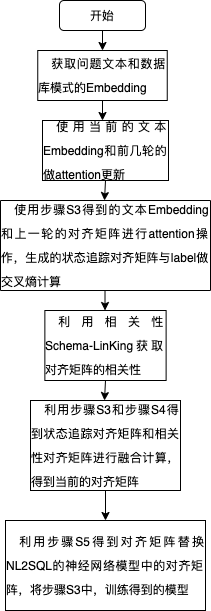

The diagram above was exported from draw.io. Its source (the exported page's mxGraphModel, read from the mxfile embedded in the PNG):
<mxGraphModel dx="1042" dy="626" grid="1" gridSize="10" guides="1" tooltips="1" connect="1" arrows="1" fold="1" page="1" pageScale="1" pageWidth="827" pageHeight="1169" math="0" shadow="0">
  <root>
    <mxCell id="0" />
    <mxCell id="1" parent="0" />
    <mxCell id="Ni7uSqx5-ESrqFdqWNXy-12" value="开始" style="rounded=1;whiteSpace=wrap;html=1;" vertex="1" parent="1">
      <mxGeometry x="354" y="30" width="86" height="30" as="geometry" />
    </mxCell>
    <mxCell id="Ni7uSqx5-ESrqFdqWNXy-13" value="" style="endArrow=classic;html=1;rounded=0;exitX=0.5;exitY=1;exitDx=0;exitDy=0;" edge="1" parent="1" source="Ni7uSqx5-ESrqFdqWNXy-12">
      <mxGeometry width="50" height="50" relative="1" as="geometry">
        <mxPoint x="390" y="340" as="sourcePoint" />
        <mxPoint x="397" y="80" as="targetPoint" />
      </mxGeometry>
    </mxCell>
    <mxCell id="Ni7uSqx5-ESrqFdqWNXy-14" value="&lt;p class=&quot;MsoNormal&quot; style=&quot;margin: 0pt 0pt 0.0001pt ; text-indent: 10pt ; text-align: justify ; line-height: 24px&quot;&gt;&lt;font style=&quot;font-size: 12px&quot;&gt;获取问题文本和数据库模式的Embedding&lt;/font&gt;&lt;/p&gt;" style="rounded=0;whiteSpace=wrap;html=1;" vertex="1" parent="1">
      <mxGeometry x="332.25" y="80" width="129.5" height="50" as="geometry" />
    </mxCell>
    <mxCell id="Ni7uSqx5-ESrqFdqWNXy-16" value="" style="endArrow=classic;html=1;rounded=0;exitX=0.5;exitY=1;exitDx=0;exitDy=0;" edge="1" parent="1" source="Ni7uSqx5-ESrqFdqWNXy-14">
      <mxGeometry width="50" height="50" relative="1" as="geometry">
        <mxPoint x="390" y="340" as="sourcePoint" />
        <mxPoint x="397" y="150" as="targetPoint" />
      </mxGeometry>
    </mxCell>
    <mxCell id="Ni7uSqx5-ESrqFdqWNXy-17" value="&lt;p class=&quot;MsoNormal&quot; style=&quot;margin: 0pt 0pt 0.0001pt ; text-indent: 10pt ; text-align: justify ; line-height: 24px&quot;&gt;&lt;font style=&quot;font-size: 12px&quot;&gt;使用当前的文本Embedding和前几轮的做attention更新&lt;/font&gt;&lt;/p&gt;" style="rounded=0;whiteSpace=wrap;html=1;" vertex="1" parent="1">
      <mxGeometry x="337" y="150" width="126" height="60" as="geometry" />
    </mxCell>
    <mxCell id="Ni7uSqx5-ESrqFdqWNXy-18" value="" style="endArrow=classic;html=1;rounded=0;fontFamily=Helvetica;fontSize=12;exitX=0.5;exitY=1;exitDx=0;exitDy=0;" edge="1" parent="1" source="Ni7uSqx5-ESrqFdqWNXy-17">
      <mxGeometry width="50" height="50" relative="1" as="geometry">
        <mxPoint x="390" y="350" as="sourcePoint" />
        <mxPoint x="399" y="230" as="targetPoint" />
      </mxGeometry>
    </mxCell>
    <mxCell id="Ni7uSqx5-ESrqFdqWNXy-19" value="&lt;p class=&quot;MsoNormal&quot; style=&quot;margin: 0pt 0pt 0.0001pt ; text-indent: 10pt ; text-align: justify ; line-height: 24px&quot;&gt;&lt;font style=&quot;font-size: 10px&quot;&gt;&lt;font face=&quot;宋体&quot;&gt;使用步骤&lt;/font&gt;S3得到的文本Embedding和上一轮的对齐矩阵进行attention操作，生成的状态追踪对齐矩阵与label做交叉熵计算&lt;/font&gt;&lt;/p&gt;" style="rounded=0;whiteSpace=wrap;html=1;fontFamily=Helvetica;fontSize=12;direction=west;" vertex="1" parent="1">
      <mxGeometry x="295" y="230" width="210" height="90" as="geometry" />
    </mxCell>
    <mxCell id="Ni7uSqx5-ESrqFdqWNXy-21" value="" style="endArrow=classic;html=1;rounded=0;fontFamily=Helvetica;fontSize=10;" edge="1" parent="1">
      <mxGeometry width="50" height="50" relative="1" as="geometry">
        <mxPoint x="399.51" y="320" as="sourcePoint" />
        <mxPoint x="399.51" y="340" as="targetPoint" />
      </mxGeometry>
    </mxCell>
    <mxCell id="Ni7uSqx5-ESrqFdqWNXy-27" style="edgeStyle=orthogonalEdgeStyle;rounded=0;orthogonalLoop=1;jettySize=auto;html=1;fontFamily=Helvetica;fontSize=10;" edge="1" parent="1">
      <mxGeometry relative="1" as="geometry">
        <mxPoint x="399" y="400" as="targetPoint" />
        <mxPoint x="399" y="400" as="sourcePoint" />
      </mxGeometry>
    </mxCell>
    <mxCell id="Ni7uSqx5-ESrqFdqWNXy-22" value="&lt;p class=&quot;MsoNormal&quot; style=&quot;margin: 0pt 0pt 0.0001pt ; text-indent: 10pt ; text-align: justify ; line-height: 24px&quot;&gt;&lt;font style=&quot;font-size: 10px&quot;&gt;利用相关性Schema-LinKing获取对齐矩阵的相关性&lt;/font&gt;&lt;/p&gt;" style="rounded=0;whiteSpace=wrap;html=1;fontFamily=Helvetica;fontSize=10;" vertex="1" parent="1">
      <mxGeometry x="339.37" y="340" width="121.25" height="70" as="geometry" />
    </mxCell>
    <mxCell id="Ni7uSqx5-ESrqFdqWNXy-23" value="" style="endArrow=classic;html=1;rounded=0;fontFamily=Helvetica;fontSize=10;exitX=0.5;exitY=1;exitDx=0;exitDy=0;" edge="1" parent="1" source="Ni7uSqx5-ESrqFdqWNXy-22">
      <mxGeometry width="50" height="50" relative="1" as="geometry">
        <mxPoint x="390" y="380" as="sourcePoint" />
        <mxPoint x="399" y="430" as="targetPoint" />
      </mxGeometry>
    </mxCell>
    <mxCell id="Ni7uSqx5-ESrqFdqWNXy-24" value="&lt;p class=&quot;MsoNormal&quot; style=&quot;margin: 0pt 0pt 0.0001pt ; text-indent: 10pt ; text-align: justify ; line-height: 24px&quot;&gt;&lt;font style=&quot;font-size: 10px&quot;&gt;&lt;font face=&quot;宋体&quot;&gt;利用步骤&lt;/font&gt;S3和&lt;font face=&quot;宋体&quot;&gt;步骤&lt;/font&gt;S4得到状态追踪对齐矩阵和相关性对齐矩阵进行融合计算，得到当前的对齐矩阵&lt;/font&gt;&lt;/p&gt;" style="rounded=0;whiteSpace=wrap;html=1;fontFamily=Helvetica;fontSize=10;" vertex="1" parent="1">
      <mxGeometry x="325" y="430" width="150" height="90" as="geometry" />
    </mxCell>
    <mxCell id="Ni7uSqx5-ESrqFdqWNXy-25" value="" style="endArrow=classic;html=1;rounded=0;fontFamily=Helvetica;fontSize=10;exitX=0.5;exitY=1;exitDx=0;exitDy=0;" edge="1" parent="1" source="Ni7uSqx5-ESrqFdqWNXy-24">
      <mxGeometry width="50" height="50" relative="1" as="geometry">
        <mxPoint x="390" y="400" as="sourcePoint" />
        <mxPoint x="400" y="550" as="targetPoint" />
      </mxGeometry>
    </mxCell>
    <mxCell id="Ni7uSqx5-ESrqFdqWNXy-26" value="&lt;p class=&quot;MsoNormal&quot; style=&quot;margin: 0pt 0pt 0.0001pt ; text-indent: 10pt ; text-align: justify ; line-height: 24px&quot;&gt;&lt;font style=&quot;font-size: 10px&quot;&gt;&lt;font face=&quot;宋体&quot;&gt;利用步骤&lt;/font&gt;S5得到对齐矩阵替换NL2SQL的神经网络模型中的对齐矩阵，将&lt;font face=&quot;宋体&quot;&gt;步骤&lt;/font&gt;S3中，训练得到的模型&lt;/font&gt;&lt;/p&gt;" style="rounded=0;whiteSpace=wrap;html=1;fontFamily=Helvetica;fontSize=10;" vertex="1" parent="1">
      <mxGeometry x="300" y="550" width="200" height="90" as="geometry" />
    </mxCell>
  </root>
</mxGraphModel>